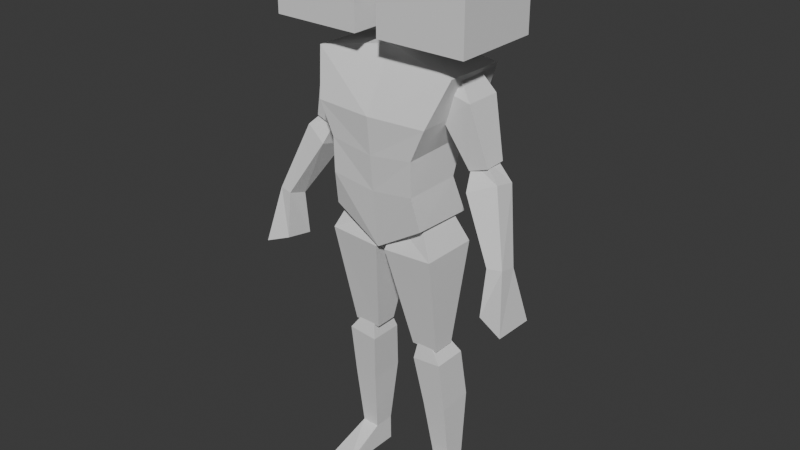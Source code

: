 # Source: model.blend  (saved by Blender 4.1.24; exported with 4.5.12 LTS)
import bpy
from mathutils import Matrix  # noqa: F401  (used for matrix-valued properties, if any)

bpy.ops.wm.read_factory_settings(use_empty=True)
scene = bpy.context.scene
scene.name = 'Scene'

# ---- collections
col_collection = bpy.data.collections.new('Collection'); scene.collection.children.link(col_collection)

# ---- world
world_world = bpy.data.worlds.new('World'); scene.world = world_world
world_world.use_nodes = True; world_world.node_tree.nodes.clear()
_N = world_world.node_tree.nodes; _L = world_world.node_tree.links
n0 = _N.new('ShaderNodeOutputWorld'); n0.name = 'World Output'; n0.location = (300, 300)
n1 = _N.new('ShaderNodeBackground'); n1.name = 'Background'; n1.location = (10, 300)
n1.inputs[0].default_value = (0.05088, 0.05088, 0.05088, 1.0)
_L.new(n1.outputs[0], n0.inputs[0])
n0.is_active_output = True
world_world.color = (0.05088, 0.05088, 0.05088)
world_world.use_sun_shadow = False
world_world.sun_shadow_jitter_overblur = 0.0

# ---- meshes
me_cube_001 = bpy.data.meshes.new('Cube.001')
me_cube_001.from_pydata([(0.2565, -0.07876, 0.5743), (0.17, -0.1082, 0.06727), (0.2565, 0.147, 0.5685), (0.1688, 0.1209, 0.05734), (0.0, 0.09909, 0.6292), (1.29e-18, 0.1354, -0.01652), (0.0, -0.04391, 0.622), (0.0, -0.1093, -0.0372), (0.1553, 0.07495, 0.1911), (0.1553, 0.1239, 0.3152), (0.2061, 0.1557, 0.4298), (0.1553, -0.1354, 0.189), (0.1553, -0.1383, 0.31), (0.2061, -0.1397, 0.4226), (0.0, -0.1309, 0.1658), (0.0, -0.1434, 0.29), (0.0, -0.1557, 0.4211), (0.0, 0.1003, 0.1707), (0.0, 0.1151, 0.2832), (0.0, 0.1543, 0.4102), (0.1843, -0.03069, 0.4315), (0.1556, -0.03657, 0.5272), (0.1843, 0.09472, 0.4315), (0.1556, 0.08464, 0.5204), (0.2926, -0.03741, 0.4965), (0.2385, -0.01557, 0.5702), (0.2926, 0.09472, 0.4965), (0.2385, 0.06951, 0.5735), (0.2785, -0.01052, 0.273), (0.2785, 0.06779, 0.2704), (0.3453, -0.009684, 0.2966), (0.3453, 0.06695, 0.2991), (0.2936, -0.04383, 0.2177), (0.2751, 0.008897, 0.2959), (0.2936, 0.05948, 0.1896), (0.2736, 0.06163, 0.2941), (0.3838, -0.01362, 0.2563), (0.3229, 0.009071, 0.3154), (0.3838, 0.06533, 0.2391), (0.321, 0.05918, 0.3149), (0.4109, -0.09028, 0.02), (0.4051, -0.02478, 0.001154), (0.4608, -0.08082, 0.02404), (0.4555, -0.0128, 0.006798), (0.0177, -0.09918, -0.04704), (0.03682, -0.06337, 0.04727), (0.0177, 0.111, -0.04944), (0.03561, 0.07113, 0.04931), (0.1996, -0.09918, -0.03543), (0.136, -0.06337, 0.09555), (0.1996, 0.111, -0.03783), (0.1348, 0.07113, 0.09759), (0.0768, -0.0229, -0.414), (0.0768, 0.05798, -0.4128), (0.1755, -0.0229, -0.414), (0.1755, 0.05798, -0.4128), (0.08767, -0.03267, -0.4662), (0.09977, -0.0221, -0.3949), (0.08767, 0.0893, -0.4662), (0.09977, 0.06365, -0.3959), (0.1951, -0.03267, -0.456), (0.1501, -0.0221, -0.3946), (0.1951, 0.0893, -0.456), (0.1501, 0.06365, -0.3956), (0.1332, 0.02905, -0.8957), (0.1332, 0.1058, -0.8962), (0.1966, 0.02896, -0.8928), (0.1966, 0.1057, -0.8933), (0.4891, 0.02749, -0.1868), (0.4951, -0.1279, -0.1757), (0.4034, -0.01045, -0.1584), (0.4072, -0.1111, -0.1416), (0.1111, 0.1217, -0.6505), (0.1111, -0.004523, -0.6581), (0.1989, -0.004523, -0.6512), (0.1989, 0.1217, -0.6436), (0.132, 0.1051, -0.9903), (0.132, 0.02839, -0.9897), (0.2287, 0.1052, -0.9903), (0.2287, 0.02847, -0.9897), (0.1332, 0.02905, -0.8957), (0.1966, 0.02896, -0.8928), (0.132, 0.02839, -0.9897), (0.2287, 0.02847, -0.9897), (0.1329, -0.1322, -0.9713), (0.2284, -0.1328, -0.9886), (0.1317, -0.1329, -0.9885), (0.0, -0.1093, -0.0372), (0.0177, -0.09918, -0.04704), (0.1996, -0.09918, -0.03543), (0.354, 0.1563, 0.9825), (0.354, 0.1563, 0.6699), (0.354, -0.1563, 0.9825), (0.354, -0.1563, 0.6699), (0.04139, 0.1563, 0.9825), (0.04139, 0.1563, 0.6699), (0.04139, -0.1563, 0.9825), (0.04139, -0.1563, 0.6699)], [(88, 89)], [(17, 5, 3, 8), (8, 3, 1, 11), (4, 2, 0, 6), (3, 5, 7, 1), (11, 1, 7, 14), (0, 13, 16, 6), (13, 12, 15, 16), (12, 11, 14, 15), (2, 10, 13, 0), (10, 9, 12, 13), (9, 8, 11, 12), (4, 19, 10, 2), (19, 18, 9, 10), (18, 17, 8, 9), (20, 21, 23, 22), (22, 23, 27, 26), (26, 27, 25, 24), (24, 25, 21, 20), (20, 22, 29, 28), (27, 23, 21, 25), (29, 31, 30, 28), (26, 24, 30, 31), (24, 20, 28, 30), (22, 26, 31, 29), (32, 33, 35, 34), (34, 35, 39, 38), (38, 39, 37, 36), (36, 37, 33, 32), (32, 34, 41, 40), (39, 35, 33, 37), (38, 36, 42, 43), (36, 32, 40, 42), (34, 38, 43, 41), (44, 45, 47, 46), (46, 47, 51, 50), (50, 51, 49, 48), (48, 49, 45, 44), (44, 46, 53, 52), (51, 47, 45, 49), (53, 55, 54, 52), (50, 48, 54, 55), (48, 44, 52, 54), (46, 50, 55, 53), (56, 57, 59, 58), (58, 59, 63, 62), (62, 63, 61, 60), (60, 61, 57, 56), (73, 72, 65, 64), (63, 59, 57, 61), (67, 66, 79, 78), (75, 74, 66, 67), (74, 73, 64, 66), (72, 75, 67, 65), (40, 41, 70, 71), (41, 43, 68, 70), (42, 40, 71, 69), (43, 42, 69, 68), (58, 62, 75, 72), (60, 56, 73, 74), (62, 60, 74, 75), (56, 58, 72, 73), (76, 78, 79, 77), (64, 65, 76, 77), (64, 77, 82, 80), (65, 67, 78, 76), (80, 82, 86, 84), (77, 79, 83, 82), (66, 64, 80, 81), (79, 66, 81, 83), (85, 84, 86), (82, 83, 85, 86), (83, 81, 85), (81, 80, 84, 85), (90, 91, 93, 92), (92, 93, 97, 96), (96, 97, 95, 94), (94, 95, 91, 90), (92, 96, 94, 90), (97, 93, 91, 95)])
_uv = me_cube_001.uv_layers.new(name='UVMap')
_uv.uv.foreach_set('vector', [0.5625, 0.375, 0.625, 0.375, 0.625, 0.5, 0.5625, 0.5, 0.5625, 0.5, 0.625, 0.5, 0.625, 0.75, 0.5625, 0.75, 0.25, 0.5, 0.375, 0.5, 0.375, 0.75, 0.25, 0.75, 0.625, 0.5, 0.75, 0.5, 0.75, 0.75, 0.625, 0.75, 0.5625, 0.75, 0.625, 0.75, 0.625, 0.875, 0.5625, 0.875, 0.375, 0.75, 0.4375, 0.75, 0.4375, 0.875, 0.375, 0.875, 0.4375, 0.75, 0.5, 0.75, 0.5, 0.875, 0.4375, 0.875, 0.5, 0.75, 0.5625, 0.75, 0.5625, 0.875, 0.5, 0.875, 0.375, 0.5, 0.4375, 0.5, 0.4375, 0.75, 0.375, 0.75, 0.4375, 0.5, 0.5, 0.5, 0.5, 0.75, 0.4375, 0.75, 0.5, 0.5, 0.5625, 0.5, 0.5625, 0.75, 0.5, 0.75, 0.375, 0.375, 0.4375, 0.375, 0.4375, 0.5, 0.375, 0.5, 0.4375, 0.375, 0.5, 0.375, 0.5, 0.5, 0.4375, 0.5, 0.5, 0.375, 0.5625, 0.375, 0.5625, 0.5, 0.5, 0.5, 0.375, 0.0, 0.625, 0.0, 0.625, 0.25, 0.375, 0.25, 0.375, 0.25, 0.625, 0.25, 0.625, 0.5, 0.375, 0.5, 0.375, 0.5, 0.625, 0.5, 0.625, 0.75, 0.375, 0.75, 0.375, 0.75, 0.625, 0.75, 0.625, 1.0, 0.375, 1.0, 0.375, 0.0, 0.375, 0.25, 0.375, 0.25, 0.375, 0.0, 0.625, 0.5, 0.875, 0.5, 0.875, 0.75, 0.625, 0.75, 0.125, 0.5, 0.375, 0.5, 0.375, 0.75, 0.125, 0.75, 0.375, 0.5, 0.375, 0.75, 0.375, 0.75, 0.375, 0.5, 0.375, 0.75, 0.375, 1.0, 0.375, 1.0, 0.375, 0.75, 0.375, 0.25, 0.375, 0.5, 0.375, 0.5, 0.375, 0.25, 0.375, 0.0, 0.625, 0.0, 0.625, 0.25, 0.375, 0.25, 0.375, 0.25, 0.625, 0.25, 0.625, 0.5, 0.375, 0.5, 0.375, 0.5, 0.625, 0.5, 0.625, 0.75, 0.375, 0.75, 0.375, 0.75, 0.625, 0.75, 0.625, 1.0, 0.375, 1.0, 0.375, 0.0, 0.375, 0.25, 0.375, 0.25, 0.375, 0.0, 0.625, 0.5, 0.875, 0.5, 0.875, 0.75, 0.625, 0.75, 0.375, 0.5, 0.375, 0.75, 0.375, 0.75, 0.375, 0.5, 0.375, 0.75, 0.375, 1.0, 0.375, 1.0, 0.375, 0.75, 0.375, 0.25, 0.375, 0.5, 0.375, 0.5, 0.375, 0.25, 0.375, 0.0, 0.625, 0.0, 0.625, 0.25, 0.375, 0.25, 0.375, 0.25, 0.625, 0.25, 0.625, 0.5, 0.375, 0.5, 0.375, 0.5, 0.625, 0.5, 0.625, 0.75, 0.375, 0.75, 0.375, 0.75, 0.625, 0.75, 0.625, 1.0, 0.375, 1.0, 0.375, 0.0, 0.375, 0.25, 0.375, 0.25, 0.375, 0.0, 0.625, 0.5, 0.875, 0.5, 0.875, 0.75, 0.625, 0.75, 0.125, 0.5, 0.375, 0.5, 0.375, 0.75, 0.125, 0.75, 0.375, 0.5, 0.375, 0.75, 0.375, 0.75, 0.375, 0.5, 0.375, 0.75, 0.375, 1.0, 0.375, 1.0, 0.375, 0.75, 0.375, 0.25, 0.375, 0.5, 0.375, 0.5, 0.375, 0.25, 0.375, 0.0, 0.625, 0.0, 0.625, 0.25, 0.375, 0.25, 0.375, 0.25, 0.625, 0.25, 0.625, 0.5, 0.375, 0.5, 0.375, 0.5, 0.625, 0.5, 0.625, 0.75, 0.375, 0.75, 0.375, 0.75, 0.625, 0.75, 0.625, 1.0, 0.375, 1.0, 0.375, 0.0, 0.375, 0.25, 0.375, 0.25, 0.375, 0.0, 0.625, 0.5, 0.875, 0.5, 0.875, 0.75, 0.625, 0.75, 0.375, 0.5, 0.375, 0.75, 0.375, 0.75, 0.375, 0.5, 0.375, 0.5, 0.375, 0.75, 0.375, 0.75, 0.375, 0.5, 0.375, 0.75, 0.375, 1.0, 0.375, 1.0, 0.375, 0.75, 0.375, 0.25, 0.375, 0.5, 0.375, 0.5, 0.375, 0.25, 0.375, 0.0, 0.375, 0.25, 0.375, 0.25, 0.375, 0.0, 0.375, 0.25, 0.375, 0.5, 0.375, 0.5, 0.375, 0.25, 0.375, 0.75, 0.375, 1.0, 0.375, 1.0, 0.375, 0.75, 0.375, 0.5, 0.375, 0.75, 0.375, 0.75, 0.375, 0.5, 0.375, 0.25, 0.375, 0.5, 0.375, 0.5, 0.375, 0.25, 0.375, 0.75, 0.375, 1.0, 0.375, 1.0, 0.375, 0.75, 0.375, 0.5, 0.375, 0.75, 0.375, 0.75, 0.375, 0.5, 0.375, 0.0, 0.375, 0.25, 0.375, 0.25, 0.375, 0.0, 0.125, 0.5, 0.375, 0.5, 0.375, 0.75, 0.125, 0.75, 0.375, 0.0, 0.375, 0.25, 0.375, 0.25, 0.375, 0.0, 0.375, 0.0, 0.375, 0.0, 0.375, 0.0, 0.375, 0.0, 0.375, 0.25, 0.375, 0.5, 0.375, 0.5, 0.375, 0.25, 0.375, 0.0, 0.375, 0.0, 0.375, 0.0, 0.375, 0.0, 0.125, 0.75, 0.375, 0.75, 0.375, 0.75, 0.125, 0.75, 0.375, 0.75, 0.375, 1.0, 0.375, 1.0, 0.375, 0.75, 0.375, 0.75, 0.375, 0.75, 0.375, 0.75, 0.375, 0.75, 0.375, 0.75, 0.375, 1.0, 0.375, 1.0, 0.125, 0.75, 0.375, 0.75, 0.375, 0.75, 0.125, 0.75, 0.375, 0.75, 0.375, 0.75, 0.375, 0.75, 0.375, 0.75, 0.375, 1.0, 0.375, 1.0, 0.375, 0.75, 0.375, 0.0, 0.625, 0.0, 0.625, 0.25, 0.375, 0.25, 0.375, 0.25, 0.625, 0.25, 0.625, 0.5, 0.375, 0.5, 0.375, 0.5, 0.625, 0.5, 0.625, 0.75, 0.375, 0.75, 0.375, 0.75, 0.625, 0.75, 0.625, 1.0, 0.375, 1.0, 0.125, 0.5, 0.375, 0.5, 0.375, 0.75, 0.125, 0.75, 0.625, 0.5, 0.875, 0.5, 0.875, 0.75, 0.625, 0.75])
me_cube_001.update()

# ---- objects
ob_empty = bpy.data.objects.new('Empty', None)
ob_empty_001 = bpy.data.objects.new('Empty.001', None)
ob_cube = bpy.data.objects.new('Cube', me_cube_001)

# ---- transforms, parenting, visibility, modifiers, constraints
ob_empty.location = (0.9092, 2.307, 0.9664)
ob_empty.rotation_euler = (1.571, -0.0, 0.0)
ob_empty.scale = (0.5767, 0.5767, 0.5767)
ob_empty.empty_display_type = 'IMAGE'
ob_empty.empty_display_size = 5.0
ob_empty_001.location = (-2.307, 0.1106, 0.9664)
ob_empty_001.rotation_euler = (1.571, -0.0, 1.571)
ob_empty_001.scale = (0.5767, 0.5767, 0.5767)
ob_empty_001.empty_display_type = 'IMAGE'
ob_empty_001.empty_display_size = 5.0
ob_cube.location = (0.0, 0.0, 1.0)
_m = ob_cube.modifiers.new('Mirror', 'MIRROR')

# ---- collection membership
col_collection.objects.link(ob_empty)
col_collection.objects.link(ob_empty_001)
col_collection.objects.link(ob_cube)

# ---- scene / render settings (as saved in the file)
scene.frame_start = 1; scene.frame_end = 250; scene.frame_set(1)
scene.render.engine = 'BLENDER_EEVEE_NEXT'
scene.cycles.sampling_pattern = 'TABULATED_SOBOL'
scene.eevee.ray_tracing_options.trace_max_roughness = 0.0
bpy.context.view_layer.update()

# ---- added for rendering (the .blend has no active camera and no usable light): camera, sun
cam_auto = bpy.data.cameras.new('AutoCamera')
cam_auto.lens = 50.0
cam_auto.sensor_width = 36.0
cam_auto.clip_end = 1000.0
ob_auto_camera = bpy.data.objects.new('AutoCamera', cam_auto)
scene.collection.objects.link(ob_auto_camera)
ob_auto_camera.location = (2.06271, -2.47526, 2.64628)
ob_auto_camera.rotation_euler = (1.09748, -7.21219e-08, 0.694738)
scene.camera = ob_auto_camera
light_auto_sun = bpy.data.lights.new('AutoSun', 'SUN')
light_auto_sun.energy = 3.0
light_auto_sun.angle = 0.0523599
ob_auto_sun = bpy.data.objects.new('AutoSun', light_auto_sun)
scene.collection.objects.link(ob_auto_sun)
ob_auto_sun.rotation_euler = (0.872665, 0.174533, 0.523599)
bpy.context.view_layer.update()
